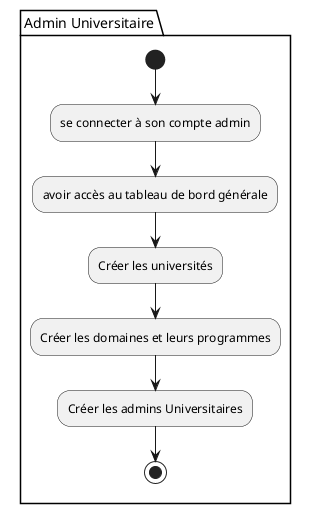

The diagram above was rendered by PlantUML. Its source (embedded in the PNG):
@startuml EnrollixActivitySuperAdmin
package "Admin Universitaire" {
    start
    :se connecter à son compte admin;
    :avoir accès au tableau de bord générale;
    :Créer les universités;
    :Créer les domaines et leurs programmes;
    :Créer les admins Universitaires;
    stop
}

@enduml